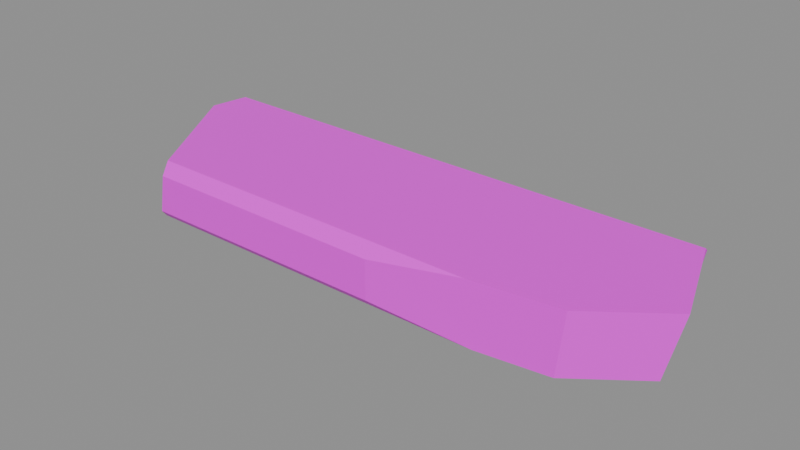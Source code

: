 # Source: vr_plank3.blend  (saved by Blender 5.2.45; exported with 4.5.12 LTS)
import bpy
from mathutils import Matrix  # noqa: F401  (used for matrix-valued properties, if any)

bpy.ops.wm.read_factory_settings(use_empty=True)
scene = bpy.context.scene
scene.name = 'Scene'

# ---- collections
col_anchors = bpy.data.collections.new('anchors'); scene.collection.children.link(col_anchors)

# ---- images (referenced by path relative to the original .blend; pixels are not part of the script)
import os
ASSET_DIR = os.environ.get("B2B_ASSET_DIR", "")  # directory of the original .blend (textures are referenced by path, not embedded)
HERE = os.path.dirname(os.path.abspath(__file__))  # packed textures are extracted next to this script under _unpacked/

def load_image(name, relpath, width, height, colorspace="sRGB"):
    """Load a texture the original file referenced (path relative to the .blend, or extracted next to this script)."""
    p = next((c for c in (os.path.join(HERE, relpath), os.path.join(ASSET_DIR, relpath)) if relpath and os.path.exists(c)), "")
    if p:
        img = bpy.data.images.load(p, check_existing=True)
        img.name = name
    else:  # same state as the original file: an image datablock whose file is absent (Cycles renders it pink)
        img = bpy.data.images.new(name, width, height)
        img.source = "FILE"
        img.filepath = "//" + (relpath or name)
    img.colorspace_settings.name = colorspace
    return img
img_vr_plank3_skin0 = load_image('vr_plank3_skin0', 'vr_plank3_skin0.png', 1024, 1024, 'sRGB')

# ---- materials (node trees are filled in below, after node groups)
mat_vr_plank3 = bpy.data.materials.new('vr_plank3')

# ---- material node trees
mat_vr_plank3.use_nodes = True; mat_vr_plank3.node_tree.nodes.clear()
_N = mat_vr_plank3.node_tree.nodes; _L = mat_vr_plank3.node_tree.links
n0 = _N.new('ShaderNodeBsdfPrincipled'); n0.name = 'Principled BSDF'; n0.location = (-200, 100)
n0.inputs[10].default_value = 0.005
n1 = _N.new('ShaderNodeOutputMaterial'); n1.name = 'Material Output'; n1.location = (200, 100)
n2 = _N.new('ShaderNodeTexImage'); n2.name = 'Image Texture'; n2.location = (0, 0)
n2.image = img_vr_plank3_skin0
n2.interpolation = 'Closest'
_L.new(n0.outputs[0], n1.inputs[0])
_L.new(n2.outputs[0], n0.inputs[0])
n1.is_active_output = True

# ---- meshes
me_vr_plank3 = bpy.data.meshes.new('vr_plank3')
me_vr_plank3.from_pydata([(-5.722, 2.0, -0.3798), (-5.818, 2.0, 0.3186), (3.089, 2.0, 0.3186), (3.089, 2.0, -0.3798), (0.8859, -2.0, -0.3951), (0.8859, -2.0, 0.4206), (-4.429, -2.0, 0.4206), (-4.573, -2.0, -0.3951), (2.801, -1.765, 0.65), (4.621, -1.545, 0.65), (6.106, -0.4314, 0.65), (5.339, 1.671, 0.65), (-5.962, 1.671, 0.65), (-6.106, 0.8549, 0.65), (-4.525, -1.765, 0.65), (5.004, 1.733, -0.65), (5.818, -0.5569, -0.65), (4.477, -1.561, -0.65), (2.993, -1.749, -0.65), (-4.765, -1.749, -0.65), (-6.01, 0.3529, -0.65), (-5.77, 1.733, -0.65), (5.004, 1.765, -0.6092), (5.339, 1.733, 0.5888)], [], [(0, 1, 2), (0, 2, 3), (4, 5, 6), (4, 6, 7), (8, 9, 10), (8, 10, 11), (8, 11, 12), (8, 12, 13), (8, 13, 14), (15, 16, 17), (15, 17, 18), (15, 18, 19), (15, 19, 20), (15, 20, 21), (17, 16, 10), (17, 10, 9), (16, 15, 22), (16, 22, 23), (16, 23, 11), (16, 11, 10), (13, 12, 1), (13, 1, 0), (13, 0, 21), (13, 21, 20), (13, 20, 19), (13, 19, 7), (13, 7, 6), (13, 6, 14), (5, 4, 18), (5, 18, 17), (5, 17, 9), (5, 9, 8), (23, 22, 3), (23, 3, 2), (18, 4, 7), (18, 7, 19), (14, 6, 5), (14, 5, 8), (21, 0, 3), (21, 3, 22), (21, 22, 15), (11, 23, 2), (11, 2, 1), (11, 1, 12)])
me_vr_plank3.polygons.foreach_set('use_smooth', [True] * 44)
_k = set([(0, 1), (0, 3), (0, 21), (1, 2), (1, 12), (2, 3), (2, 23), (3, 22), (4, 5), (4, 7), (4, 18), (5, 6), (5, 8), (6, 7), (6, 14), (7, 19), (8, 9), (8, 14), (9, 10), (9, 17), (10, 11), (10, 16), (11, 12), (11, 23), (12, 13), (13, 14), (13, 20), (15, 16), (15, 21), (15, 22), (16, 17), (17, 18), (18, 19), (19, 20), (20, 21), (22, 23)])
me_vr_plank3.attributes.new('sharp_edge', 'BOOLEAN', 'EDGE').data.foreach_set('value', [ (min(e.vertices), max(e.vertices)) in _k for e in me_vr_plank3.edges])
_uv = me_vr_plank3.uv_layers.new(name='UVMap')
_uv.uv.foreach_set('vector', [0.02734, 0.2227, 0.01953, 0.2617, 0.543, 0.2617, 0.02734, 0.2227, 0.543, 0.2617, 0.543, 0.2227, 0.01953, 0.9805, 0.06641, 0.9805, 0.06641, 0.668, 0.01953, 0.9805, 0.06641, 0.668, 0.01953, 0.6602, 0.2148, 0.418, 0.1055, 0.4336, 0.01953, 0.4961, 0.2148, 0.418, 0.01953, 0.4961, 0.06641, 0.6211, 0.2148, 0.418, 0.06641, 0.6211, 0.7227, 0.6211, 0.2148, 0.418, 0.7227, 0.6211, 0.7305, 0.5742, 0.2148, 0.418, 0.7305, 0.5742, 0.6367, 0.418, 0.2773, 0.7773, 0.2305, 0.9102, 0.3086, 0.9727, 0.2773, 0.7773, 0.3086, 0.9727, 0.3945, 0.9805, 0.2773, 0.7773, 0.3945, 0.9805, 0.8477, 0.9805, 0.2773, 0.7773, 0.8477, 0.9805, 0.918, 0.8555, 0.2773, 0.7773, 0.918, 0.8555, 0.9023, 0.7773, 0.582, 0.3789, 0.6836, 0.3789, 0.6992, 0.3008, 0.582, 0.3789, 0.6992, 0.3008, 0.5898, 0.3008, 0.01953, 0.3789, 0.1602, 0.3789, 0.1602, 0.3789, 0.01953, 0.3789, 0.1602, 0.3789, 0.1523, 0.3008, 0.01953, 0.3789, 0.1523, 0.3008, 0.1523, 0.3008, 0.01953, 0.3789, 0.1523, 0.3008, 0.01953, 0.3008, 0.4727, 0.3789, 0.5195, 0.3789, 0.5352, 0.3633, 0.4727, 0.3789, 0.5352, 0.3633, 0.543, 0.3164, 0.4727, 0.3789, 0.543, 0.3164, 0.5195, 0.3008, 0.4727, 0.3789, 0.5195, 0.3008, 0.4414, 0.3008, 0.207, 0.3008, 0.2383, 0.3789, 0.3789, 0.3789, 0.207, 0.3008, 0.3789, 0.3789, 0.3945, 0.3633, 0.207, 0.3008, 0.3945, 0.3633, 0.4023, 0.3164, 0.207, 0.3008, 0.4023, 0.3164, 0.3867, 0.3008, 0.1289, 0.9805, 0.1758, 0.9805, 0.1914, 0.8555, 0.1289, 0.9805, 0.1914, 0.8555, 0.1914, 0.7695, 0.1289, 0.9805, 0.1914, 0.7695, 0.1133, 0.7617, 0.1289, 0.9805, 0.1133, 0.7617, 0.1133, 0.8633, 0.8477, 0.4883, 0.7773, 0.5039, 0.793, 0.6211, 0.8477, 0.4883, 0.793, 0.6211, 0.832, 0.6211, 0.01953, 0.01953, 0.1445, 0.04297, 0.457, 0.04297, 0.01953, 0.01953, 0.457, 0.04297, 0.4727, 0.01953, 0.5117, 0.02734, 0.5195, 0.04297, 0.8242, 0.04297, 0.5117, 0.02734, 0.8242, 0.04297, 0.9414, 0.02734, 0.01953, 0.08203, 0.01953, 0.1055, 0.5352, 0.1055, 0.01953, 0.08203, 0.5352, 0.1055, 0.6445, 0.08984, 0.01953, 0.08203, 0.6445, 0.08984, 0.6445, 0.08203, 0.01953, 0.1523, 0.01953, 0.1523, 0.1523, 0.1758, 0.01953, 0.1523, 0.1523, 0.1758, 0.6758, 0.1758, 0.01953, 0.1523, 0.6758, 0.1758, 0.6836, 0.1523])
me_vr_plank3.materials.append(mat_vr_plank3)
me_vr_plank3.update()

# ---- objects
ob_vr_plank3 = bpy.data.objects.new('vr_plank3', me_vr_plank3)

# ---- transforms, parenting, visibility, modifiers, constraints
ob_vr_plank3.location = (0.0, 0.0, 0.0)

# ---- collection membership
scene.collection.objects.link(ob_vr_plank3)

# ---- scene / render settings (as saved in the file)
scene.frame_start = 1; scene.frame_end = 250; scene.frame_set(1)
scene.render.engine = 'BLENDER_EEVEE_NEXT'
scene.render.bake_bias = 0.0
scene.render.bake_samples = 0
scene.render.compositor_device = 'GPU'
scene.eevee.use_volume_custom_range = False
scene.eevee.fast_gi_thickness_near = 0.1
scene.eevee.fast_gi_thickness_far = 0.0
scene.eevee.ray_tracing_options.screen_trace_thickness = 0.1
bpy.context.view_layer.update()

# ---- added for rendering (the .blend has no active camera and no usable light): camera, sun + grey world if the file has none
cam_auto = bpy.data.cameras.new('AutoCamera')
cam_auto.lens = 50.0
cam_auto.sensor_width = 36.0
cam_auto.clip_end = 1000.0
ob_auto_camera = bpy.data.objects.new('AutoCamera', cam_auto)
scene.collection.objects.link(ob_auto_camera)
ob_auto_camera.location = (11.9494, -14.3392, 9.55949)
ob_auto_camera.rotation_euler = (1.09748, -7.21219e-08, 0.694738)
scene.camera = ob_auto_camera
light_auto_sun = bpy.data.lights.new('AutoSun', 'SUN')
light_auto_sun.energy = 3.0
light_auto_sun.angle = 0.0523599
ob_auto_sun = bpy.data.objects.new('AutoSun', light_auto_sun)
scene.collection.objects.link(ob_auto_sun)
ob_auto_sun.rotation_euler = (0.872665, 0.174533, 0.523599)
if scene.world is None:
    world_auto = bpy.data.worlds.new('AutoWorld')
    world_auto.color = (0.3, 0.3, 0.3)
    scene.world = world_auto
bpy.context.view_layer.update()
